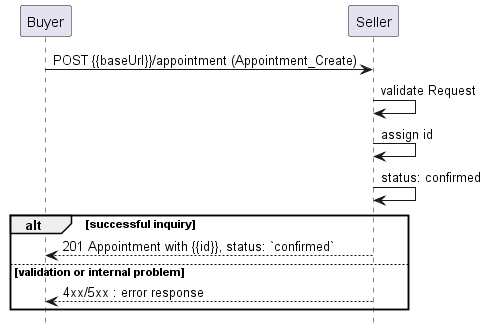

The diagram above was rendered by PlantUML. Its source (embedded in the PNG):
@startuml

hide footbox

participant Buyer
participant Seller

Buyer -> Seller : POST {{baseUrl}}/appointment (Appointment_Create)

Seller -> Seller : validate Request
Seller -> Seller : assign id
Seller -> Seller : status: confirmed
alt successful inquiry
    Buyer <-- Seller : 201 Appointment with {{id}}, status: `confirmed`
else validation or internal problem
    Buyer <-- Seller: 4xx/5xx : error response
end
@enduml